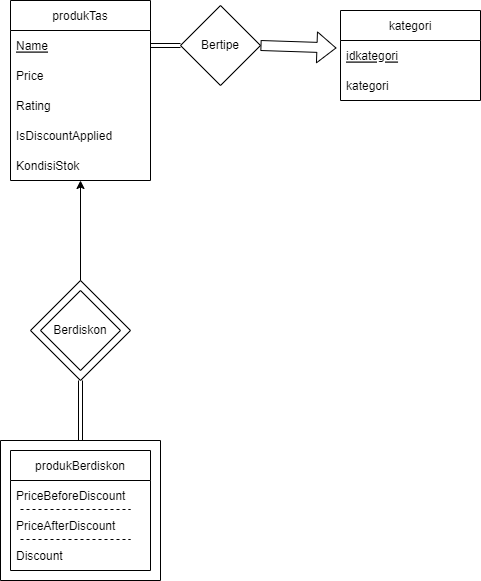

The diagram above was exported from draw.io. Its source (the exported page's mxGraphModel, read from the mxfile embedded in the PNG):
<mxGraphModel dx="1422" dy="639" grid="1" gridSize="10" guides="1" tooltips="1" connect="1" arrows="1" fold="1" page="1" pageScale="1" pageWidth="850" pageHeight="1100" math="0" shadow="0">
  <root>
    <mxCell id="0" />
    <mxCell id="1" parent="0" />
    <mxCell id="xxi6Nh6Z33cxV7w3cAMO-1" value="produkTas" style="swimlane;fontStyle=0;childLayout=stackLayout;horizontal=1;startSize=30;horizontalStack=0;resizeParent=1;resizeParentMax=0;resizeLast=0;collapsible=1;marginBottom=0;" parent="1" vertex="1">
      <mxGeometry x="110" y="250" width="140" height="180" as="geometry" />
    </mxCell>
    <mxCell id="xxi6Nh6Z33cxV7w3cAMO-3" value="Name" style="text;strokeColor=none;fillColor=none;align=left;verticalAlign=middle;spacingLeft=4;spacingRight=4;overflow=hidden;points=[[0,0.5],[1,0.5]];portConstraint=eastwest;rotatable=0;fontStyle=4" parent="xxi6Nh6Z33cxV7w3cAMO-1" vertex="1">
      <mxGeometry y="30" width="140" height="30" as="geometry" />
    </mxCell>
    <mxCell id="xxi6Nh6Z33cxV7w3cAMO-4" value="Price" style="text;strokeColor=none;fillColor=none;align=left;verticalAlign=middle;spacingLeft=4;spacingRight=4;overflow=hidden;points=[[0,0.5],[1,0.5]];portConstraint=eastwest;rotatable=0;" parent="xxi6Nh6Z33cxV7w3cAMO-1" vertex="1">
      <mxGeometry y="60" width="140" height="30" as="geometry" />
    </mxCell>
    <mxCell id="MKoOq7aFR5lbPs2ykfOw-2" value="Rating" style="text;strokeColor=none;fillColor=none;align=left;verticalAlign=middle;spacingLeft=4;spacingRight=4;overflow=hidden;points=[[0,0.5],[1,0.5]];portConstraint=eastwest;rotatable=0;" parent="xxi6Nh6Z33cxV7w3cAMO-1" vertex="1">
      <mxGeometry y="90" width="140" height="30" as="geometry" />
    </mxCell>
    <mxCell id="MKoOq7aFR5lbPs2ykfOw-3" value="IsDiscountApplied" style="text;strokeColor=none;fillColor=none;align=left;verticalAlign=middle;spacingLeft=4;spacingRight=4;overflow=hidden;points=[[0,0.5],[1,0.5]];portConstraint=eastwest;rotatable=0;" parent="xxi6Nh6Z33cxV7w3cAMO-1" vertex="1">
      <mxGeometry y="120" width="140" height="30" as="geometry" />
    </mxCell>
    <mxCell id="MKoOq7aFR5lbPs2ykfOw-1" value="KondisiStok" style="text;strokeColor=none;fillColor=none;align=left;verticalAlign=middle;spacingLeft=4;spacingRight=4;overflow=hidden;points=[[0,0.5],[1,0.5]];portConstraint=eastwest;rotatable=0;" parent="xxi6Nh6Z33cxV7w3cAMO-1" vertex="1">
      <mxGeometry y="150" width="140" height="30" as="geometry" />
    </mxCell>
    <mxCell id="MKoOq7aFR5lbPs2ykfOw-4" value="kategori" style="swimlane;fontStyle=0;childLayout=stackLayout;horizontal=1;startSize=30;horizontalStack=0;resizeParent=1;resizeParentMax=0;resizeLast=0;collapsible=1;marginBottom=0;" parent="1" vertex="1">
      <mxGeometry x="440" y="260" width="140" height="90" as="geometry" />
    </mxCell>
    <mxCell id="MKoOq7aFR5lbPs2ykfOw-5" value="idkategori" style="text;strokeColor=none;fillColor=none;align=left;verticalAlign=middle;spacingLeft=4;spacingRight=4;overflow=hidden;points=[[0,0.5],[1,0.5]];portConstraint=eastwest;rotatable=0;fontStyle=4" parent="MKoOq7aFR5lbPs2ykfOw-4" vertex="1">
      <mxGeometry y="30" width="140" height="30" as="geometry" />
    </mxCell>
    <mxCell id="MKoOq7aFR5lbPs2ykfOw-6" value="kategori" style="text;strokeColor=none;fillColor=none;align=left;verticalAlign=middle;spacingLeft=4;spacingRight=4;overflow=hidden;points=[[0,0.5],[1,0.5]];portConstraint=eastwest;rotatable=0;" parent="MKoOq7aFR5lbPs2ykfOw-4" vertex="1">
      <mxGeometry y="60" width="140" height="30" as="geometry" />
    </mxCell>
    <mxCell id="MKoOq7aFR5lbPs2ykfOw-8" value="Bertipe" style="rhombus;whiteSpace=wrap;html=1;" parent="1" vertex="1">
      <mxGeometry x="280" y="255" width="80" height="80" as="geometry" />
    </mxCell>
    <mxCell id="MKoOq7aFR5lbPs2ykfOw-9" value="" style="endArrow=none;html=1;rounded=0;exitX=1;exitY=0.5;exitDx=0;exitDy=0;entryX=0;entryY=0.5;entryDx=0;entryDy=0;shape=link;" parent="1" source="xxi6Nh6Z33cxV7w3cAMO-3" target="MKoOq7aFR5lbPs2ykfOw-8" edge="1">
      <mxGeometry width="50" height="50" relative="1" as="geometry">
        <mxPoint x="260" y="330" as="sourcePoint" />
        <mxPoint x="310" y="280" as="targetPoint" />
      </mxGeometry>
    </mxCell>
    <mxCell id="MKoOq7aFR5lbPs2ykfOw-11" value="produkBerdiskon" style="swimlane;fontStyle=0;childLayout=stackLayout;horizontal=1;startSize=30;horizontalStack=0;resizeParent=1;resizeParentMax=0;resizeLast=0;collapsible=1;marginBottom=0;" parent="1" vertex="1">
      <mxGeometry x="110" y="700" width="140" height="120" as="geometry" />
    </mxCell>
    <mxCell id="MKoOq7aFR5lbPs2ykfOw-13" value="PriceBeforeDiscount" style="text;strokeColor=none;fillColor=none;align=left;verticalAlign=middle;spacingLeft=4;spacingRight=4;overflow=hidden;points=[[0,0.5],[1,0.5]];portConstraint=eastwest;rotatable=0;fontStyle=0" parent="MKoOq7aFR5lbPs2ykfOw-11" vertex="1">
      <mxGeometry y="30" width="140" height="30" as="geometry" />
    </mxCell>
    <mxCell id="MKoOq7aFR5lbPs2ykfOw-14" value="PriceAfterDiscount" style="text;strokeColor=none;fillColor=none;align=left;verticalAlign=middle;spacingLeft=4;spacingRight=4;overflow=hidden;points=[[0,0.5],[1,0.5]];portConstraint=eastwest;rotatable=0;fontStyle=0" parent="MKoOq7aFR5lbPs2ykfOw-11" vertex="1">
      <mxGeometry y="60" width="140" height="30" as="geometry" />
    </mxCell>
    <mxCell id="MKoOq7aFR5lbPs2ykfOw-17" value="Discount" style="text;strokeColor=none;fillColor=none;align=left;verticalAlign=middle;spacingLeft=4;spacingRight=4;overflow=hidden;points=[[0,0.5],[1,0.5]];portConstraint=eastwest;rotatable=0;" parent="MKoOq7aFR5lbPs2ykfOw-11" vertex="1">
      <mxGeometry y="90" width="140" height="30" as="geometry" />
    </mxCell>
    <mxCell id="MKoOq7aFR5lbPs2ykfOw-18" value="" style="swimlane;startSize=0;fillColor=none;" parent="1" vertex="1">
      <mxGeometry x="100" y="690" width="160" height="140" as="geometry" />
    </mxCell>
    <mxCell id="27Q_JwulNB0JjDYJIjiC-3" value="" style="endArrow=none;dashed=1;html=1;rounded=0;" parent="MKoOq7aFR5lbPs2ykfOw-18" edge="1">
      <mxGeometry width="50" height="50" relative="1" as="geometry">
        <mxPoint x="20" y="69" as="sourcePoint" />
        <mxPoint x="130" y="69" as="targetPoint" />
      </mxGeometry>
    </mxCell>
    <mxCell id="27Q_JwulNB0JjDYJIjiC-5" value="" style="endArrow=none;dashed=1;html=1;rounded=0;" parent="MKoOq7aFR5lbPs2ykfOw-18" edge="1">
      <mxGeometry width="50" height="50" relative="1" as="geometry">
        <mxPoint x="20" y="99" as="sourcePoint" />
        <mxPoint x="130" y="99" as="targetPoint" />
      </mxGeometry>
    </mxCell>
    <mxCell id="MKoOq7aFR5lbPs2ykfOw-19" value="" style="rhombus;whiteSpace=wrap;html=1;fillColor=none;" parent="1" vertex="1">
      <mxGeometry x="140" y="540" width="80" height="80" as="geometry" />
    </mxCell>
    <mxCell id="MKoOq7aFR5lbPs2ykfOw-20" value="Berdiskon" style="rhombus;whiteSpace=wrap;html=1;fillColor=none;" parent="1" vertex="1">
      <mxGeometry x="130" y="530" width="100" height="100" as="geometry" />
    </mxCell>
    <mxCell id="MKoOq7aFR5lbPs2ykfOw-26" value="" style="endArrow=classic;html=1;rounded=0;exitX=0.5;exitY=0;exitDx=0;exitDy=0;" parent="1" source="MKoOq7aFR5lbPs2ykfOw-20" edge="1">
      <mxGeometry width="50" height="50" relative="1" as="geometry">
        <mxPoint x="200" y="540" as="sourcePoint" />
        <mxPoint x="180" y="430" as="targetPoint" />
      </mxGeometry>
    </mxCell>
    <mxCell id="nIIkzKjiA7BDFQMrhliT-4" value="" style="endArrow=none;html=1;rounded=0;exitX=0.5;exitY=0;exitDx=0;exitDy=0;entryX=0.5;entryY=1;entryDx=0;entryDy=0;shape=link;" parent="1" source="MKoOq7aFR5lbPs2ykfOw-18" target="MKoOq7aFR5lbPs2ykfOw-20" edge="1">
      <mxGeometry width="50" height="50" relative="1" as="geometry">
        <mxPoint x="160" y="640" as="sourcePoint" />
        <mxPoint x="210" y="590" as="targetPoint" />
      </mxGeometry>
    </mxCell>
    <mxCell id="nIIkzKjiA7BDFQMrhliT-5" value="" style="shape=flexArrow;endArrow=classic;html=1;rounded=0;exitX=1;exitY=0.5;exitDx=0;exitDy=0;entryX=-0.029;entryY=0.25;entryDx=0;entryDy=0;entryPerimeter=0;" parent="1" source="MKoOq7aFR5lbPs2ykfOw-8" target="MKoOq7aFR5lbPs2ykfOw-5" edge="1">
      <mxGeometry width="50" height="50" relative="1" as="geometry">
        <mxPoint x="370" y="315" as="sourcePoint" />
        <mxPoint x="420" y="265" as="targetPoint" />
      </mxGeometry>
    </mxCell>
  </root>
</mxGraphModel>